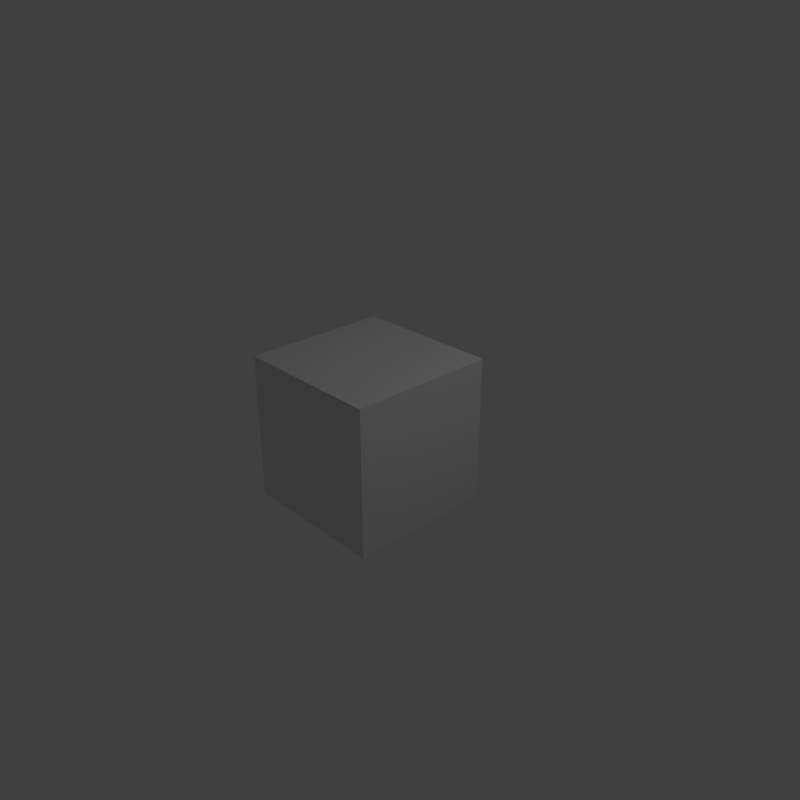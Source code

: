 # Source: untitled.blend  (saved by Blender 2.79.0; exported with 4.5.12 LTS)
import bpy
from mathutils import Matrix  # noqa: F401  (used for matrix-valued properties, if any)

bpy.ops.wm.read_factory_settings(use_empty=True)
scene = bpy.context.scene
scene.name = 'Scene'

# ---- collections
col_collection_1 = bpy.data.collections.new('Collection 1'); scene.collection.children.link(col_collection_1)

# ---- materials (node trees are filled in below, after node groups)
mat_material = bpy.data.materials.new('Material')
mat_material.alpha_threshold = 0.0
mat_material.use_transparent_shadow = False
mat_material.roughness = 0.5
mat_material.line_color = (0.0, 0.0, 0.0, 1.0)

# ---- material node trees

# ---- world
world_world = bpy.data.worlds.new('World'); scene.world = world_world
world_world.color = (0.05088, 0.05088, 0.05088)
world_world.use_sun_shadow = False
world_world.sun_shadow_jitter_overblur = 0.0
world_world.cycles.sampling_method = 'MANUAL'

# ---- cameras
cam_camera = bpy.data.cameras.new('Camera')
cam_camera.clip_end = 100.0
cam_camera.lens = 35.0
cam_camera.sensor_width = 32.0
cam_camera.sensor_height = 18.0
cam_camera.ortho_scale = 7.314
cam_camera.dof.focus_distance = 0.0
cam_camera.dof.aperture_fstop = 128.0

# ---- lights
light_lamp = bpy.data.lights.new('Lamp', 'POINT')
light_lamp.transmission_factor = 0.0
light_lamp.cutoff_distance = 30.0
light_lamp.energy = 100.0
light_lamp.shadow_buffer_clip_start = 1.001
light_lamp.shadow_soft_size = 0.1
light_lamp.shadow_maximum_resolution = 0.006
light_lamp.use_absolute_resolution = True

# ---- meshes
me_cube = bpy.data.meshes.new('Cube')
me_cube.from_pydata([(1.0, 1.0, -1.0), (1.0, -1.0, -1.0), (-1.0, -1.0, -1.0), (-1.0, 1.0, -1.0), (1.0, 1.0, 1.0), (1.0, -1.0, 1.0), (-1.0, -1.0, 1.0), (-1.0, 1.0, 1.0)], [], [(0, 1, 2, 3), (4, 7, 6, 5), (0, 4, 5, 1), (1, 5, 6, 2), (2, 6, 7, 3), (4, 0, 3, 7)])
me_cube.materials.append(mat_material)
me_cube.use_remesh_preserve_volume = False
me_cube.use_remesh_preserve_attributes = False
me_cube.use_mirror_vertex_groups = False
me_cube.update()

# ---- objects
ob_cube = bpy.data.objects.new('Cube', me_cube)
ob_lamp = bpy.data.objects.new('Lamp', light_lamp)
ob_camera = bpy.data.objects.new('Camera', cam_camera)

# ---- transforms, parenting, visibility, modifiers, constraints
ob_cube.location = (0.0, 0.0, 0.0)
ob_cube.lock_rotations_4d = False
ob_cube.empty_display_type = 'ARROWS'
ob_cube.lineart.crease_threshold = 0.0
ob_lamp.location = (4.076, 1.005, 5.904)
ob_lamp.rotation_euler = (0.6503, 0.05522, 1.866)
ob_lamp.lock_rotations_4d = False
ob_lamp.empty_display_type = 'ARROWS'
ob_lamp.color = (0.0, 0.0, 0.0, 0.0)
ob_lamp.lineart.crease_threshold = 0.0
ob_camera.location = (7.481, -6.508, 5.344)
ob_camera.rotation_euler = (1.109, 0.0, 0.8149)
ob_camera.lock_rotations_4d = False
ob_camera.empty_display_type = 'ARROWS'
ob_camera.color = (0.0, 0.0, 0.0, 0.0)
ob_camera.display_type = 'WIRE'
ob_camera.lineart.crease_threshold = 0.0

# ---- collection membership
col_collection_1.objects.link(ob_cube)
col_collection_1.objects.link(ob_lamp)
col_collection_1.objects.link(ob_camera)

# ---- scene / render settings (as saved in the file)
scene.camera = ob_camera
scene.frame_start = 1; scene.frame_end = 500; scene.frame_set(1)
scene.render.engine = 'BLENDER_EEVEE_NEXT'
scene.render.image_settings.file_format = 'FFMPEG'
scene.render.resolution_x = 1000
scene.render.resolution_y = 1000
scene.render.resolution_percentage = 50
scene.render.dither_intensity = 0.0
scene.cycles.use_denoising = False
scene.cycles.samples = 128
scene.cycles.sampling_pattern = 'TABULATED_SOBOL'
scene.cycles.use_adaptive_sampling = False
scene.cycles.use_light_tree = False
scene.cycles.blur_glossy = 0.0
scene.cycles.sample_clamp_indirect = 0.0
scene.view_settings.view_transform = 'Standard'
bpy.context.view_layer.update()
